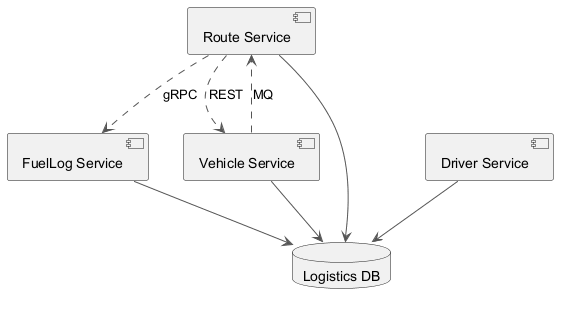

The diagram above was rendered by PlantUML. Its source (embedded in the PNG):
@startuml
skinparam backgroundColor #FFFFFF
skinparam classBackgroundColor #F3E5F5
skinparam classBorderColor #6A1B9A
skinparam ArrowColor #555555
component "Route Service" as C_RouteService
component "FuelLog Service" as C_FuelLogService
component "Driver Service" as C_DriverService
component "Vehicle Service" as C_VehicleService
database "Logistics DB" as DB_logistics
C_RouteService --> DB_logistics
C_FuelLogService --> DB_logistics
C_DriverService --> DB_logistics
C_VehicleService --> DB_logistics
C_VehicleService ..> C_RouteService : MQ
C_RouteService ..> C_VehicleService : REST
C_RouteService ..> C_FuelLogService : gRPC
@enduml